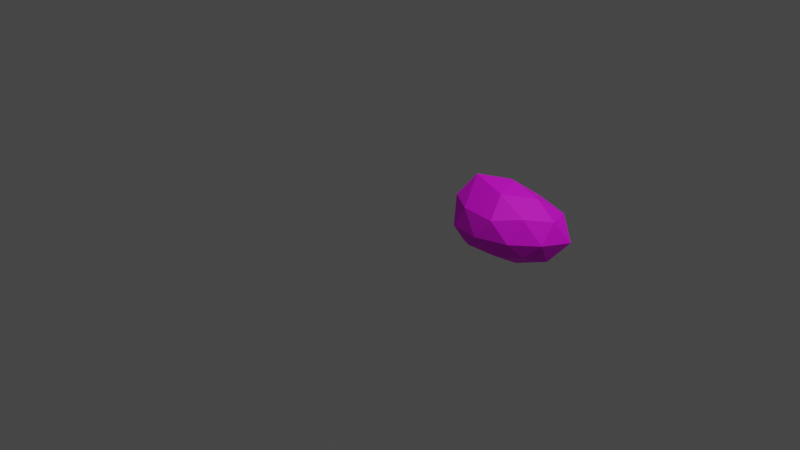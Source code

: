 # Source: Rocks_Small.blend  (saved by Blender 2.90.8; exported with 4.5.12 LTS)
import bpy
from mathutils import Matrix  # noqa: F401  (used for matrix-valued properties, if any)

bpy.ops.wm.read_factory_settings(use_empty=True)
scene = bpy.context.scene
scene.name = 'Scene'

# ---- collections
col_collection = bpy.data.collections.new('Collection'); scene.collection.children.link(col_collection)

# ---- images (referenced by path relative to the original .blend; pixels are not part of the script)
import os
ASSET_DIR = os.environ.get("B2B_ASSET_DIR", "")  # directory of the original .blend (textures are referenced by path, not embedded)
HERE = os.path.dirname(os.path.abspath(__file__))  # packed textures are extracted next to this script under _unpacked/

def load_image(name, relpath, width, height, colorspace="sRGB"):
    """Load a texture the original file referenced (path relative to the .blend, or extracted next to this script)."""
    p = next((c for c in (os.path.join(HERE, relpath), os.path.join(ASSET_DIR, relpath)) if relpath and os.path.exists(c)), "")
    if p:
        img = bpy.data.images.load(p, check_existing=True)
        img.name = name
    else:  # same state as the original file: an image datablock whose file is absent (Cycles renders it pink)
        img = bpy.data.images.new(name, width, height)
        img.source = "FILE"
        img.filepath = "//" + (relpath or name)
    img.colorspace_settings.name = colorspace
    return img
img_rocksmall_d = load_image('RockSmall_D', 'RockSmall_D.png', 1024, 1024, 'sRGB')

# ---- materials (node trees are filled in below, after node groups)
mat_m_stone = bpy.data.materials.new('m_stone')
mat_m_stone.alpha_threshold = 0.0
mat_m_stone.use_transparent_shadow = False
mat_m_stone.line_color = (0.0, 0.0, 0.0, 1.0)

# ---- material node trees
mat_m_stone.use_nodes = True; mat_m_stone.node_tree.nodes.clear()
_N = mat_m_stone.node_tree.nodes; _L = mat_m_stone.node_tree.links
n0 = _N.new('ShaderNodeOutputMaterial'); n0.name = 'Material Output'; n0.location = (300, 300)
n1 = _N.new('ShaderNodeBsdfPrincipled'); n1.name = 'Principled BSDF'; n1.location = (10, 300)
n1.distribution = 'GGX'
n1.subsurface_method = 'BURLEY'
n1.inputs[2].default_value = 0.6948
n1.inputs[3].default_value = 1.45
n1.inputs[27].default_value = (0.0, 0.0, 0.0, 1.0)
n1.inputs[28].default_value = 1.0
n2 = _N.new('ShaderNodeTexImage'); n2.name = 'Image Texture'; n2.location = (-280, 280)
n2.image = img_rocksmall_d
_L.new(n1.outputs[0], n0.inputs[0])
_L.new(n2.outputs[0], n1.inputs[0])
n0.is_active_output = True

# ---- world
world_world = bpy.data.worlds.new('World'); scene.world = world_world
world_world.use_nodes = True; world_world.node_tree.nodes.clear()
_N = world_world.node_tree.nodes; _L = world_world.node_tree.links
n0 = _N.new('ShaderNodeOutputWorld'); n0.name = 'World Output'; n0.location = (300, 300)
n1 = _N.new('ShaderNodeBackground'); n1.name = 'Background'; n1.location = (10, 300)
n1.inputs[0].default_value = (0.05088, 0.05088, 0.05088, 1.0)
_L.new(n1.outputs[0], n0.inputs[0])
n0.is_active_output = True
world_world.color = (0.05088, 0.05088, 0.05088)
world_world.use_sun_shadow = False
world_world.sun_shadow_jitter_overblur = 0.0

# ---- cameras
cam_camera = bpy.data.cameras.new('Camera')
cam_camera.clip_end = 100.0
cam_camera.ortho_scale = 7.314

# ---- lights
light_light = bpy.data.lights.new('Light', 'POINT')
light_light.transmission_factor = 0.0
light_light.energy = 1000.0
light_light.shadow_soft_size = 0.1
light_light.shadow_maximum_resolution = 0.006
light_light.use_absolute_resolution = True

# ---- meshes
me_icosphere_001 = bpy.data.meshes.new('Icosphere.001')
me_icosphere_001.from_pydata([(-0.02749, 0.01771, -0.4166), (0.4524, -0.2878, -0.1551), (-0.1728, -0.4905, -0.1524), (-0.5713, 0.01159, -0.1791), (-0.1526, 0.474, -0.208), (0.4915, 0.3001, -0.2404), (0.1801, -0.5362, 0.2885), (-0.5143, -0.347, 0.3198), (-0.3347, 0.3284, 0.2197), (0.2663, 0.4265, 0.1899), (0.6285, -0.00387, 0.2527), (0.02763, -0.002755, 0.5589), (-0.1142, -0.2643, -0.284), (0.2336, -0.1452, -0.3528), (0.1639, -0.4264, -0.1875), (0.561, 0.001622, -0.264), (0.2151, 0.1748, -0.3891), (-0.3431, 0.02898, -0.2833), (-0.4376, -0.3106, -0.2343), (-0.114, 0.31, -0.4175), (-0.4278, 0.3186, -0.1649), (0.164, 0.4319, -0.2763), (0.6321, -0.197, 0.02555), (0.7355, 0.1788, -0.02606), (0.007397, -0.5981, 0.04895), (0.3846, -0.4797, 0.05167), (-0.6139, -0.2005, 0.004854), (-0.3856, -0.5169, 0.02754), (-0.2761, 0.4595, 0.03453), (-0.5562, 0.2059, 0.01092), (0.4369, 0.4476, -0.01258), (0.06917, 0.4927, -0.000414), (0.4543, -0.3221, 0.3272), (-0.2499, -0.4924, 0.2853), (-0.5313, 0.001196, 0.325), (-0.03017, 0.4256, 0.2303), (0.544, 0.2683, 0.2393), (0.1076, -0.3025, 0.5069), (0.3851, -0.01225, 0.4547), (-0.3344, -0.2108, 0.5866), (-0.1922, 0.1932, 0.4484), (0.2153, 0.2304, 0.3643)], [], [(0, 13, 12), (1, 13, 15), (0, 12, 17), (0, 17, 19), (0, 19, 16), (1, 15, 22), (2, 14, 24), (3, 18, 26), (4, 20, 28), (5, 21, 30), (1, 22, 25), (2, 24, 27), (3, 26, 29), (4, 28, 31), (5, 30, 23), (6, 32, 37), (7, 33, 39), (8, 34, 40), (9, 35, 41), (10, 36, 38), (38, 41, 11), (38, 36, 41), (36, 9, 41), (41, 40, 11), (41, 35, 40), (35, 8, 40), (40, 39, 11), (40, 34, 39), (34, 7, 39), (39, 37, 11), (39, 33, 37), (33, 6, 37), (37, 38, 11), (37, 32, 38), (32, 10, 38), (23, 36, 10), (23, 30, 36), (30, 9, 36), (31, 35, 9), (31, 28, 35), (28, 8, 35), (29, 34, 8), (29, 26, 34), (26, 7, 34), (27, 33, 7), (27, 24, 33), (24, 6, 33), (25, 32, 6), (25, 22, 32), (22, 10, 32), (30, 31, 9), (30, 21, 31), (21, 4, 31), (28, 29, 8), (28, 20, 29), (20, 3, 29), (26, 27, 7), (26, 18, 27), (18, 2, 27), (24, 25, 6), (24, 14, 25), (14, 1, 25), (22, 23, 10), (22, 15, 23), (15, 5, 23), (16, 21, 5), (16, 19, 21), (19, 4, 21), (19, 20, 4), (19, 17, 20), (17, 3, 20), (17, 18, 3), (17, 12, 18), (12, 2, 18), (15, 16, 5), (15, 13, 16), (13, 0, 16), (12, 14, 2), (12, 13, 14), (13, 1, 14)])
_uv = me_icosphere_001.uv_layers.new(name='UVMap')
_uv.uv.foreach_set('vector', [0.8125, 0.009458, 0.7678, 0.1724, 0.8571, 0.1724, 0.7232, 0.3353, 0.6786, 0.1724, 0.6339, 0.3353, 0.09823, 0.009458, 0.05358, 0.1724, 0.1429, 0.1724, 0.2768, 0.009458, 0.2322, 0.1724, 0.3214, 0.1724, 0.4554, 0.009458, 0.4107, 0.1724, 0.5, 0.1724, 0.7232, 0.3353, 0.6339, 0.3353, 0.6786, 0.4982, 0.9018, 0.3353, 0.8125, 0.3353, 0.8571, 0.4982, 0.1875, 0.3353, 0.09823, 0.3353, 0.1429, 0.4982, 0.3661, 0.3353, 0.2768, 0.3353, 0.3214, 0.4982, 0.5446, 0.3353, 0.4554, 0.3353, 0.5, 0.4982, 0.7232, 0.3353, 0.6786, 0.4982, 0.7678, 0.4982, 0.9018, 0.3353, 0.8571, 0.4982, 0.9464, 0.4982, 0.1875, 0.3353, 0.1429, 0.4982, 0.2322, 0.4982, 0.3661, 0.3353, 0.3214, 0.4982, 0.4107, 0.4982, 0.5446, 0.3353, 0.5, 0.4982, 0.5893, 0.4982, 0.8125, 0.6611, 0.7232, 0.6611, 0.7678, 0.824, 0.9911, 0.6611, 0.9018, 0.6611, 0.9464, 0.824, 0.2768, 0.6611, 0.1875, 0.6611, 0.2322, 0.824, 0.4554, 0.6611, 0.3661, 0.6611, 0.4107, 0.824, 0.6339, 0.6611, 0.5446, 0.6611, 0.5893, 0.824, 0.5893, 0.824, 0.5, 0.824, 0.5446, 0.9869, 0.5893, 0.824, 0.5446, 0.6611, 0.5, 0.824, 0.5446, 0.6611, 0.4554, 0.6611, 0.5, 0.824, 0.4107, 0.824, 0.3214, 0.824, 0.3661, 0.9869, 0.4107, 0.824, 0.3661, 0.6611, 0.3214, 0.824, 0.3661, 0.6611, 0.2768, 0.6611, 0.3214, 0.824, 0.2322, 0.824, 0.1429, 0.824, 0.1875, 0.9869, 0.2322, 0.824, 0.1875, 0.6611, 0.1429, 0.824, 0.1875, 0.6611, 0.09823, 0.6611, 0.1429, 0.824, 0.9464, 0.824, 0.8571, 0.824, 0.9018, 0.9869, 0.9464, 0.824, 0.9018, 0.6611, 0.8571, 0.824, 0.9018, 0.6611, 0.8125, 0.6611, 0.8571, 0.824, 0.7678, 0.824, 0.6786, 0.824, 0.7232, 0.9869, 0.7678, 0.824, 0.7232, 0.6611, 0.6786, 0.824, 0.7232, 0.6611, 0.6339, 0.6611, 0.6786, 0.824, 0.5893, 0.4982, 0.5446, 0.6611, 0.6339, 0.6611, 0.5893, 0.4982, 0.5, 0.4982, 0.5446, 0.6611, 0.5, 0.4982, 0.4554, 0.6611, 0.5446, 0.6611, 0.4107, 0.4982, 0.3661, 0.6611, 0.4554, 0.6611, 0.4107, 0.4982, 0.3214, 0.4982, 0.3661, 0.6611, 0.3214, 0.4982, 0.2768, 0.6611, 0.3661, 0.6611, 0.2322, 0.4982, 0.1875, 0.6611, 0.2768, 0.6611, 0.2322, 0.4982, 0.1429, 0.4982, 0.1875, 0.6611, 0.1429, 0.4982, 0.09823, 0.6611, 0.1875, 0.6611, 0.9464, 0.4982, 0.9018, 0.6611, 0.9911, 0.6611, 0.9464, 0.4982, 0.8571, 0.4982, 0.9018, 0.6611, 0.8571, 0.4982, 0.8125, 0.6611, 0.9018, 0.6611, 0.7678, 0.4982, 0.7232, 0.6611, 0.8125, 0.6611, 0.7678, 0.4982, 0.6786, 0.4982, 0.7232, 0.6611, 0.6786, 0.4982, 0.6339, 0.6611, 0.7232, 0.6611, 0.5, 0.4982, 0.4107, 0.4982, 0.4554, 0.6611, 0.5, 0.4982, 0.4554, 0.3353, 0.4107, 0.4982, 0.4554, 0.3353, 0.3661, 0.3353, 0.4107, 0.4982, 0.3214, 0.4982, 0.2322, 0.4982, 0.2768, 0.6611, 0.3214, 0.4982, 0.2768, 0.3353, 0.2322, 0.4982, 0.2768, 0.3353, 0.1875, 0.3353, 0.2322, 0.4982, 0.1429, 0.4982, 0.05358, 0.4982, 0.09823, 0.6611, 0.1429, 0.4982, 0.09823, 0.3353, 0.05358, 0.4982, 0.09823, 0.3353, 0.008943, 0.3353, 0.05358, 0.4982, 0.8571, 0.4982, 0.7678, 0.4982, 0.8125, 0.6611, 0.8571, 0.4982, 0.8125, 0.3353, 0.7678, 0.4982, 0.8125, 0.3353, 0.7232, 0.3353, 0.7678, 0.4982, 0.6786, 0.4982, 0.5893, 0.4982, 0.6339, 0.6611, 0.6786, 0.4982, 0.6339, 0.3353, 0.5893, 0.4982, 0.6339, 0.3353, 0.5446, 0.3353, 0.5893, 0.4982, 0.5, 0.1724, 0.4554, 0.3353, 0.5446, 0.3353, 0.5, 0.1724, 0.4107, 0.1724, 0.4554, 0.3353, 0.4107, 0.1724, 0.3661, 0.3353, 0.4554, 0.3353, 0.3214, 0.1724, 0.2768, 0.3353, 0.3661, 0.3353, 0.3214, 0.1724, 0.2322, 0.1724, 0.2768, 0.3353, 0.2322, 0.1724, 0.1875, 0.3353, 0.2768, 0.3353, 0.1429, 0.1724, 0.09823, 0.3353, 0.1875, 0.3353, 0.1429, 0.1724, 0.05358, 0.1724, 0.09823, 0.3353, 0.05358, 0.1724, 0.008943, 0.3353, 0.09823, 0.3353, 0.6339, 0.3353, 0.5893, 0.1724, 0.5446, 0.3353, 0.6339, 0.3353, 0.6786, 0.1724, 0.5893, 0.1724, 0.6786, 0.1724, 0.6339, 0.009458, 0.5893, 0.1724, 0.8571, 0.1724, 0.8125, 0.3353, 0.9018, 0.3353, 0.8571, 0.1724, 0.7678, 0.1724, 0.8125, 0.3353, 0.7678, 0.1724, 0.7232, 0.3353, 0.8125, 0.3353])
me_icosphere_001.materials.append(mat_m_stone)
me_icosphere_001.use_remesh_fix_poles = True
me_icosphere_001.use_remesh_preserve_attributes = False
me_icosphere_001.use_mirror_vertex_groups = False
me_icosphere_001.update()

# ---- objects
ob_light = bpy.data.objects.new('Light', light_light)
ob_camera = bpy.data.objects.new('Camera', cam_camera)
ob_icosphere_001 = bpy.data.objects.new('Icosphere.001', me_icosphere_001)

# ---- transforms, parenting, visibility, modifiers, constraints
ob_light.location = (4.076, -0.7206, 6.556)
ob_light.rotation_euler = (0.6503, 0.05522, 1.866)
ob_light.lock_rotations_4d = False
ob_light.empty_display_type = 'ARROWS'
ob_light.color = (0.0, 0.0, 0.0, 0.0)
ob_light.lineart.crease_threshold = 0.0
ob_camera.location = (7.359, -8.652, 5.611)
ob_camera.rotation_euler = (1.109, 0.0, 0.8149)
ob_camera.lock_rotations_4d = False
ob_camera.empty_display_type = 'ARROWS'
ob_camera.color = (0.0, 0.0, 0.0, 0.0)
ob_camera.display_type = 'WIRE'
ob_camera.lineart.crease_threshold = 0.0
ob_icosphere_001.location = (0.0, 0.0, 0.0)
ob_icosphere_001.lineart.crease_threshold = 0.0

# ---- collection membership
col_collection.objects.link(ob_light)
col_collection.objects.link(ob_camera)
col_collection.objects.link(ob_icosphere_001)

# ---- scene / render settings (as saved in the file)
scene.camera = ob_camera
scene.frame_start = 1; scene.frame_end = 250; scene.frame_set(1)
scene.render.engine = 'BLENDER_EEVEE_NEXT'
scene.cycles.use_denoising = False
scene.cycles.samples = 128
scene.cycles.sampling_pattern = 'TABULATED_SOBOL'
scene.cycles.use_adaptive_sampling = False
scene.cycles.use_light_tree = False
scene.view_settings.view_transform = 'Filmic'
bpy.context.view_layer.update()
